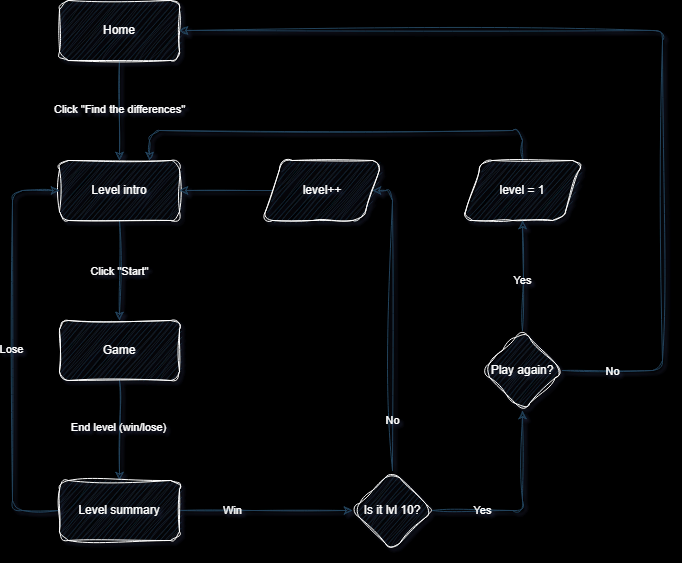

The diagram above was exported from draw.io. Its source (the exported page's mxGraphModel, read from the mxfile embedded in the PNG):
<mxGraphModel dx="1430" dy="786" grid="1" gridSize="10" guides="1" tooltips="1" connect="1" arrows="1" fold="1" page="1" pageScale="1" pageWidth="827" pageHeight="1169" background="#000000" math="0" shadow="1">
  <root>
    <mxCell id="0" />
    <mxCell id="1" parent="0" />
    <mxCell id="nZnQbOZs1F1N1zhfuQGj-1" style="edgeStyle=orthogonalEdgeStyle;rounded=1;orthogonalLoop=1;jettySize=auto;html=1;labelBackgroundColor=none;strokeColor=#23445D;fontColor=default;sketch=1;curveFitting=1;jiggle=2;" parent="1" source="nZnQbOZs1F1N1zhfuQGj-3" target="nZnQbOZs1F1N1zhfuQGj-6" edge="1">
      <mxGeometry relative="1" as="geometry" />
    </mxCell>
    <mxCell id="nZnQbOZs1F1N1zhfuQGj-2" value="Click &quot;Find the differences&quot;" style="edgeLabel;html=1;align=center;verticalAlign=middle;resizable=0;points=[];labelBackgroundColor=none;fontColor=#FFFFFF;rounded=1;sketch=1;curveFitting=1;jiggle=2;" parent="nZnQbOZs1F1N1zhfuQGj-1" connectable="0" vertex="1">
      <mxGeometry x="-0.0381" relative="1" as="geometry">
        <mxPoint as="offset" />
      </mxGeometry>
    </mxCell>
    <mxCell id="nZnQbOZs1F1N1zhfuQGj-3" value="Home" style="rounded=1;whiteSpace=wrap;html=1;labelBackgroundColor=none;fillColor=#182E3E;strokeColor=#FFFFFF;fontColor=#FFFFFF;sketch=1;curveFitting=1;jiggle=2;" parent="1" vertex="1">
      <mxGeometry x="87" y="40" width="120" height="60" as="geometry" />
    </mxCell>
    <mxCell id="nZnQbOZs1F1N1zhfuQGj-4" style="edgeStyle=orthogonalEdgeStyle;rounded=1;orthogonalLoop=1;jettySize=auto;html=1;exitX=0.5;exitY=1;exitDx=0;exitDy=0;entryX=0.5;entryY=0;entryDx=0;entryDy=0;labelBackgroundColor=none;strokeColor=#23445D;fontColor=default;sketch=1;curveFitting=1;jiggle=2;" parent="1" source="nZnQbOZs1F1N1zhfuQGj-6" target="nZnQbOZs1F1N1zhfuQGj-9" edge="1">
      <mxGeometry relative="1" as="geometry" />
    </mxCell>
    <mxCell id="nZnQbOZs1F1N1zhfuQGj-5" value="Click &quot;Start&quot;" style="edgeLabel;html=1;align=center;verticalAlign=middle;resizable=0;points=[];labelBackgroundColor=none;fontColor=#FFFFFF;rounded=1;sketch=1;curveFitting=1;jiggle=2;" parent="nZnQbOZs1F1N1zhfuQGj-4" connectable="0" vertex="1">
      <mxGeometry x="0.0029" relative="1" as="geometry">
        <mxPoint as="offset" />
      </mxGeometry>
    </mxCell>
    <mxCell id="nZnQbOZs1F1N1zhfuQGj-6" value="Level intro" style="rounded=1;whiteSpace=wrap;html=1;labelBackgroundColor=none;fillColor=#182E3E;strokeColor=#FFFFFF;fontColor=#FFFFFF;sketch=1;curveFitting=1;jiggle=2;" parent="1" vertex="1">
      <mxGeometry x="87" y="200" width="120" height="60" as="geometry" />
    </mxCell>
    <mxCell id="nZnQbOZs1F1N1zhfuQGj-7" style="edgeStyle=orthogonalEdgeStyle;rounded=1;orthogonalLoop=1;jettySize=auto;html=1;entryX=0.5;entryY=0;entryDx=0;entryDy=0;labelBackgroundColor=none;strokeColor=#23445D;fontColor=default;sketch=1;curveFitting=1;jiggle=2;" parent="1" source="nZnQbOZs1F1N1zhfuQGj-9" target="nZnQbOZs1F1N1zhfuQGj-14" edge="1">
      <mxGeometry relative="1" as="geometry" />
    </mxCell>
    <mxCell id="nZnQbOZs1F1N1zhfuQGj-8" value="End level (win/lose)" style="edgeLabel;html=1;align=center;verticalAlign=middle;resizable=0;points=[];labelBackgroundColor=none;fontColor=#FFFFFF;rounded=1;sketch=1;curveFitting=1;jiggle=2;" parent="nZnQbOZs1F1N1zhfuQGj-7" connectable="0" vertex="1">
      <mxGeometry x="-0.0771" y="-1" relative="1" as="geometry">
        <mxPoint as="offset" />
      </mxGeometry>
    </mxCell>
    <mxCell id="nZnQbOZs1F1N1zhfuQGj-9" value="Game" style="rounded=1;whiteSpace=wrap;html=1;labelBackgroundColor=none;fillColor=#182E3E;strokeColor=#FFFFFF;fontColor=#FFFFFF;sketch=1;curveFitting=1;jiggle=2;" parent="1" vertex="1">
      <mxGeometry x="87" y="360" width="120" height="60" as="geometry" />
    </mxCell>
    <mxCell id="nZnQbOZs1F1N1zhfuQGj-10" style="edgeStyle=orthogonalEdgeStyle;rounded=1;orthogonalLoop=1;jettySize=auto;html=1;entryX=0;entryY=0.5;entryDx=0;entryDy=0;labelBackgroundColor=none;strokeColor=#23445D;fontColor=default;sketch=1;curveFitting=1;jiggle=2;" parent="1" source="nZnQbOZs1F1N1zhfuQGj-14" target="nZnQbOZs1F1N1zhfuQGj-6" edge="1">
      <mxGeometry relative="1" as="geometry">
        <Array as="points">
          <mxPoint x="40" y="550" />
          <mxPoint x="40" y="230" />
        </Array>
      </mxGeometry>
    </mxCell>
    <mxCell id="nZnQbOZs1F1N1zhfuQGj-11" value="Lose" style="edgeLabel;html=1;align=center;verticalAlign=middle;resizable=0;points=[];labelBackgroundColor=none;fontColor=#FFFFFF;rounded=1;sketch=1;curveFitting=1;jiggle=2;" parent="nZnQbOZs1F1N1zhfuQGj-10" connectable="0" vertex="1">
      <mxGeometry x="0.005" y="1" relative="1" as="geometry">
        <mxPoint as="offset" />
      </mxGeometry>
    </mxCell>
    <mxCell id="nZnQbOZs1F1N1zhfuQGj-12" style="edgeStyle=orthogonalEdgeStyle;rounded=1;orthogonalLoop=1;jettySize=auto;html=1;exitX=1;exitY=0.5;exitDx=0;exitDy=0;labelBackgroundColor=none;strokeColor=#23445D;fontColor=default;sketch=1;curveFitting=1;jiggle=2;" parent="1" source="nZnQbOZs1F1N1zhfuQGj-14" target="nZnQbOZs1F1N1zhfuQGj-19" edge="1">
      <mxGeometry relative="1" as="geometry" />
    </mxCell>
    <mxCell id="nZnQbOZs1F1N1zhfuQGj-13" value="Win" style="edgeLabel;html=1;align=center;verticalAlign=middle;resizable=0;points=[];labelBackgroundColor=none;fontColor=#FFFFFF;rounded=1;sketch=1;curveFitting=1;jiggle=2;" parent="nZnQbOZs1F1N1zhfuQGj-12" connectable="0" vertex="1">
      <mxGeometry x="-0.2039" y="-1" relative="1" as="geometry">
        <mxPoint x="-16" y="-1" as="offset" />
      </mxGeometry>
    </mxCell>
    <mxCell id="nZnQbOZs1F1N1zhfuQGj-14" value="Level summary" style="rounded=1;whiteSpace=wrap;html=1;labelBackgroundColor=none;fillColor=#182E3E;strokeColor=#FFFFFF;fontColor=#FFFFFF;sketch=1;curveFitting=1;jiggle=2;" parent="1" vertex="1">
      <mxGeometry x="87" y="520" width="120" height="60" as="geometry" />
    </mxCell>
    <mxCell id="nZnQbOZs1F1N1zhfuQGj-15" style="edgeStyle=orthogonalEdgeStyle;rounded=1;orthogonalLoop=1;jettySize=auto;html=1;exitX=0.5;exitY=0;exitDx=0;exitDy=0;entryX=1;entryY=0.5;entryDx=0;entryDy=0;labelBackgroundColor=none;strokeColor=#23445D;fontColor=default;sketch=1;curveFitting=1;jiggle=2;" parent="1" source="nZnQbOZs1F1N1zhfuQGj-19" target="nZnQbOZs1F1N1zhfuQGj-21" edge="1">
      <mxGeometry relative="1" as="geometry">
        <mxPoint x="280" y="230" as="targetPoint" />
        <Array as="points">
          <mxPoint x="420" y="230" />
        </Array>
      </mxGeometry>
    </mxCell>
    <mxCell id="nZnQbOZs1F1N1zhfuQGj-16" value="No" style="edgeLabel;html=1;align=center;verticalAlign=middle;resizable=0;points=[];labelBackgroundColor=none;fontColor=#FFFFFF;rounded=1;sketch=1;curveFitting=1;jiggle=2;" parent="nZnQbOZs1F1N1zhfuQGj-15" connectable="0" vertex="1">
      <mxGeometry x="0.2867" y="2" relative="1" as="geometry">
        <mxPoint x="2" y="143" as="offset" />
      </mxGeometry>
    </mxCell>
    <mxCell id="nZnQbOZs1F1N1zhfuQGj-17" style="edgeStyle=orthogonalEdgeStyle;rounded=1;orthogonalLoop=1;jettySize=auto;html=1;entryX=0.5;entryY=1;entryDx=0;entryDy=0;labelBackgroundColor=none;strokeColor=#23445D;fontColor=default;sketch=1;curveFitting=1;jiggle=2;" parent="1" source="nZnQbOZs1F1N1zhfuQGj-19" target="nZnQbOZs1F1N1zhfuQGj-26" edge="1">
      <mxGeometry relative="1" as="geometry" />
    </mxCell>
    <mxCell id="nZnQbOZs1F1N1zhfuQGj-18" value="Yes" style="edgeLabel;html=1;align=center;verticalAlign=middle;resizable=0;points=[];labelBackgroundColor=none;fontColor=#FFFFFF;rounded=1;sketch=1;curveFitting=1;jiggle=2;" parent="nZnQbOZs1F1N1zhfuQGj-17" connectable="0" vertex="1">
      <mxGeometry x="-0.0214" relative="1" as="geometry">
        <mxPoint x="-40" y="3" as="offset" />
      </mxGeometry>
    </mxCell>
    <mxCell id="nZnQbOZs1F1N1zhfuQGj-19" value="Is it lvl 10?" style="rhombus;whiteSpace=wrap;html=1;labelBackgroundColor=none;fillColor=#182E3E;strokeColor=#FFFFFF;fontColor=#FFFFFF;rounded=1;sketch=1;curveFitting=1;jiggle=2;" parent="1" vertex="1">
      <mxGeometry x="380" y="510" width="80" height="80" as="geometry" />
    </mxCell>
    <mxCell id="nZnQbOZs1F1N1zhfuQGj-20" style="edgeStyle=orthogonalEdgeStyle;rounded=1;orthogonalLoop=1;jettySize=auto;html=1;labelBackgroundColor=none;strokeColor=#23445D;fontColor=default;sketch=1;curveFitting=1;jiggle=2;" parent="1" source="nZnQbOZs1F1N1zhfuQGj-21" target="nZnQbOZs1F1N1zhfuQGj-6" edge="1">
      <mxGeometry relative="1" as="geometry" />
    </mxCell>
    <mxCell id="nZnQbOZs1F1N1zhfuQGj-21" value="level++" style="shape=parallelogram;perimeter=parallelogramPerimeter;whiteSpace=wrap;html=1;fixedSize=1;labelBackgroundColor=none;fillColor=#182E3E;strokeColor=#FFFFFF;fontColor=#FFFFFF;rounded=1;sketch=1;curveFitting=1;jiggle=2;" parent="1" vertex="1">
      <mxGeometry x="290" y="200" width="120" height="60" as="geometry" />
    </mxCell>
    <mxCell id="nZnQbOZs1F1N1zhfuQGj-22" style="edgeStyle=orthogonalEdgeStyle;rounded=1;orthogonalLoop=1;jettySize=auto;html=1;entryX=0.5;entryY=1;entryDx=0;entryDy=0;labelBackgroundColor=none;strokeColor=#23445D;fontColor=default;sketch=1;curveFitting=1;jiggle=2;" parent="1" source="nZnQbOZs1F1N1zhfuQGj-26" target="nZnQbOZs1F1N1zhfuQGj-28" edge="1">
      <mxGeometry relative="1" as="geometry" />
    </mxCell>
    <mxCell id="nZnQbOZs1F1N1zhfuQGj-23" value="Yes" style="edgeLabel;html=1;align=center;verticalAlign=middle;resizable=0;points=[];labelBackgroundColor=none;fontColor=#FFFFFF;rounded=1;sketch=1;curveFitting=1;jiggle=2;" parent="nZnQbOZs1F1N1zhfuQGj-22" connectable="0" vertex="1">
      <mxGeometry x="-0.0079" relative="1" as="geometry">
        <mxPoint y="4" as="offset" />
      </mxGeometry>
    </mxCell>
    <mxCell id="nZnQbOZs1F1N1zhfuQGj-24" style="edgeStyle=orthogonalEdgeStyle;rounded=1;orthogonalLoop=1;jettySize=auto;html=1;entryX=1;entryY=0.5;entryDx=0;entryDy=0;labelBackgroundColor=none;strokeColor=#23445D;fontColor=default;sketch=1;curveFitting=1;jiggle=2;" parent="1" source="nZnQbOZs1F1N1zhfuQGj-26" target="nZnQbOZs1F1N1zhfuQGj-3" edge="1">
      <mxGeometry relative="1" as="geometry">
        <Array as="points">
          <mxPoint x="690" y="410" />
          <mxPoint x="690" y="70" />
        </Array>
      </mxGeometry>
    </mxCell>
    <mxCell id="nZnQbOZs1F1N1zhfuQGj-25" value="No" style="edgeLabel;html=1;align=center;verticalAlign=middle;resizable=0;points=[];labelBackgroundColor=none;fontColor=#FFFFFF;rounded=1;sketch=1;curveFitting=1;jiggle=2;" parent="nZnQbOZs1F1N1zhfuQGj-24" connectable="0" vertex="1">
      <mxGeometry x="-0.442" y="-1" relative="1" as="geometry">
        <mxPoint x="-51" y="158" as="offset" />
      </mxGeometry>
    </mxCell>
    <mxCell id="nZnQbOZs1F1N1zhfuQGj-26" value="Play again?" style="rhombus;whiteSpace=wrap;html=1;labelBackgroundColor=none;fillColor=#182E3E;strokeColor=#FFFFFF;fontColor=#FFFFFF;rounded=1;sketch=1;curveFitting=1;jiggle=2;" parent="1" vertex="1">
      <mxGeometry x="510" y="370" width="80" height="80" as="geometry" />
    </mxCell>
    <mxCell id="nZnQbOZs1F1N1zhfuQGj-27" style="edgeStyle=orthogonalEdgeStyle;rounded=1;orthogonalLoop=1;jettySize=auto;html=1;entryX=0.75;entryY=0;entryDx=0;entryDy=0;labelBackgroundColor=none;strokeColor=#23445D;fontColor=default;sketch=1;curveFitting=1;jiggle=2;" parent="1" source="nZnQbOZs1F1N1zhfuQGj-28" target="nZnQbOZs1F1N1zhfuQGj-6" edge="1">
      <mxGeometry relative="1" as="geometry">
        <Array as="points">
          <mxPoint x="550" y="170" />
          <mxPoint x="177" y="170" />
        </Array>
      </mxGeometry>
    </mxCell>
    <mxCell id="nZnQbOZs1F1N1zhfuQGj-28" value="level = 1" style="shape=parallelogram;perimeter=parallelogramPerimeter;whiteSpace=wrap;html=1;fixedSize=1;labelBackgroundColor=none;fillColor=#182E3E;strokeColor=#FFFFFF;fontColor=#FFFFFF;rounded=1;sketch=1;curveFitting=1;jiggle=2;" parent="1" vertex="1">
      <mxGeometry x="490" y="200" width="120" height="60" as="geometry" />
    </mxCell>
  </root>
</mxGraphModel>